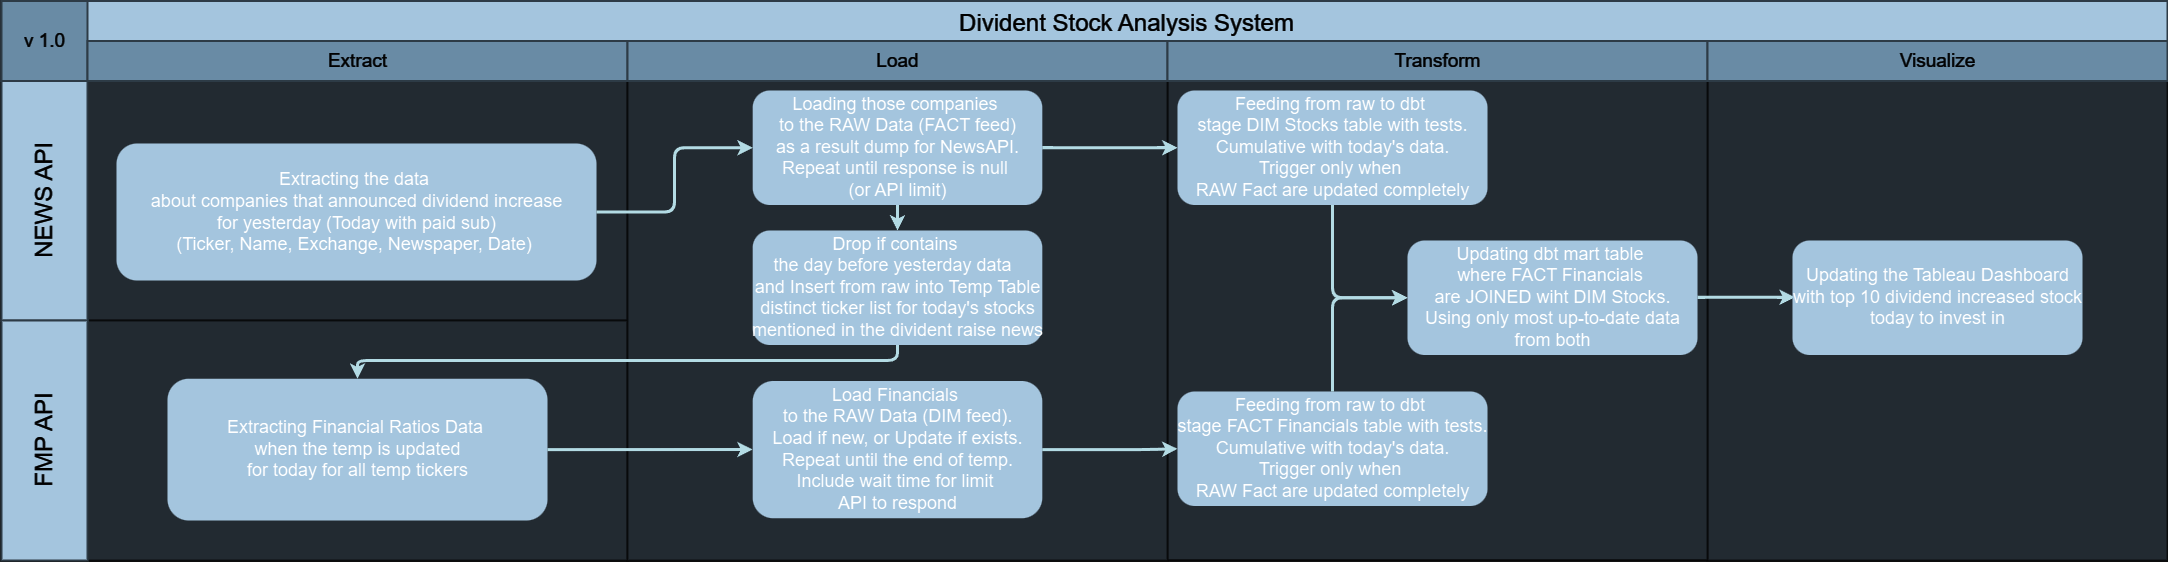

The diagram above was exported from draw.io. Its source (the exported page's mxGraphModel, read from the mxfile embedded in the PNG):
<mxGraphModel dx="1727" dy="130" grid="1" gridSize="10" guides="1" tooltips="1" connect="1" arrows="1" fold="1" page="1" pageScale="1" pageWidth="1169" pageHeight="827" background="none" math="0" shadow="0">
  <root>
    <mxCell id="0" />
    <mxCell id="1" parent="0" />
    <mxCell id="GHZ19-aQs4s9UcLC2JGx-173" value="" style="strokeColor=#FFFFFF;fillColor=#BAC8D3;fontSize=18;strokeWidth=2;fontFamily=Helvetica;html=1;opacity=60;" vertex="1" parent="1">
      <mxGeometry x="1860" y="930.5" width="460" height="479.5" as="geometry" />
    </mxCell>
    <mxCell id="GHZ19-aQs4s9UcLC2JGx-171" value="" style="strokeColor=#FFFFFF;fillColor=#BAC8D3;fontSize=18;strokeWidth=2;fontFamily=Helvetica;html=1;opacity=60;" vertex="1" parent="1">
      <mxGeometry x="1320" y="930" width="540" height="479.5" as="geometry" />
    </mxCell>
    <mxCell id="68" value="" style="strokeColor=#FFFFFF;fillColor=#BAC8D3;fontSize=18;strokeWidth=2;fontFamily=Helvetica;html=1;opacity=60;" parent="1" vertex="1">
      <mxGeometry x="240" y="930.5" width="540" height="239.5" as="geometry" />
    </mxCell>
    <mxCell id="72" value="" style="strokeColor=#FFFFFF;fillColor=#BAC8D3;fontSize=18;strokeWidth=2;fontFamily=Helvetica;html=1;opacity=60;" parent="1" vertex="1">
      <mxGeometry x="240" y="1170" width="540" height="240" as="geometry" />
    </mxCell>
    <mxCell id="GHZ19-aQs4s9UcLC2JGx-170" value="" style="strokeColor=#FFFFFF;fillColor=#BAC8D3;fontSize=18;strokeWidth=2;fontFamily=Helvetica;html=1;opacity=60;" vertex="1" parent="1">
      <mxGeometry x="780" y="930.5" width="540" height="479.5" as="geometry" />
    </mxCell>
    <mxCell id="56" value="Divident Stock Analysis System&lt;div&gt;&lt;br&gt;&lt;/div&gt;" style="strokeColor=#BAC8D3;fillColor=#23445D;fontSize=24;strokeWidth=2;fontFamily=Helvetica;html=1;fontColor=#FFFFFF;fontStyle=0;spacingBottom=8;spacingRight=0;spacingLeft=83;" parent="1" vertex="1">
      <mxGeometry x="154" y="850.5" width="2166" height="80" as="geometry" />
    </mxCell>
    <mxCell id="57" value="NEWS API" style="strokeColor=#BAC8D3;fillColor=#23445D;fontSize=24;strokeWidth=2;horizontal=0;fontFamily=Helvetica;html=1;fontColor=#FFFFFF;fontStyle=0" parent="1" vertex="1">
      <mxGeometry x="154" y="930.5" width="86" height="239.5" as="geometry" />
    </mxCell>
    <mxCell id="59" value="v 1.0" style="strokeColor=#BAC8D3;fillColor=#5d7f99;fontSize=19;strokeWidth=2;fontFamily=Helvetica;html=1;labelBackgroundColor=none;fontColor=#FFFFFF;" parent="1" vertex="1">
      <mxGeometry x="154" y="850.5" width="86" height="80" as="geometry" />
    </mxCell>
    <mxCell id="64" value="FMP API" style="strokeColor=#BAC8D3;fillColor=#23445D;fontSize=24;strokeWidth=2;horizontal=0;fontFamily=Helvetica;html=1;fontColor=#FFFFFF;fontStyle=0" parent="1" vertex="1">
      <mxGeometry x="154" y="1170" width="86" height="240" as="geometry" />
    </mxCell>
    <mxCell id="90" value="&lt;span style=&quot;font-size: 18px;&quot;&gt;Extracting the data&amp;nbsp;&lt;/span&gt;&lt;div&gt;&lt;span style=&quot;font-size: 18px;&quot;&gt;about companies&amp;nbsp;&lt;/span&gt;&lt;span style=&quot;font-size: 18px; background-color: initial;&quot;&gt;that announced dividend increase&lt;/span&gt;&lt;/div&gt;&lt;div&gt;&lt;span style=&quot;font-size: 18px; background-color: initial;&quot;&gt;for yesterday (Today with paid sub)&lt;br&gt;(Ticker, Name, Exchange, Newspaper,&amp;nbsp;&lt;/span&gt;&lt;span style=&quot;background-color: initial; font-size: 18px;&quot;&gt;Date)&amp;nbsp;&lt;/span&gt;&lt;/div&gt;" style="rounded=1;fillColor=#23445D;strokeColor=none;strokeWidth=2;fontFamily=Helvetica;html=1;gradientColor=none;" parent="1" vertex="1">
      <mxGeometry x="269" y="993" width="480" height="137" as="geometry" />
    </mxCell>
    <mxCell id="120" value="" style="edgeStyle=elbowEdgeStyle;elbow=horizontal;strokeWidth=3;strokeColor=#0C343D;fontFamily=Helvetica;html=1;exitX=1;exitY=0.5;exitDx=0;exitDy=0;" parent="1" source="90" target="GHZ19-aQs4s9UcLC2JGx-174" edge="1">
      <mxGeometry x="6.448979591836746" y="830.5" width="131.97278911564624" height="100" as="geometry">
        <mxPoint x="660.004761904762" y="1049.75" as="sourcePoint" />
        <mxPoint x="757.3585034013605" y="1049.75" as="targetPoint" />
      </mxGeometry>
    </mxCell>
    <mxCell id="140" value="" style="group" parent="1" vertex="1" connectable="0">
      <mxGeometry x="240" y="890.5" width="1640" height="40" as="geometry" />
    </mxCell>
    <mxCell id="141" value="Extract" style="strokeColor=#BAC8D3;fillColor=#5d7f99;fontSize=19;strokeWidth=2;fontFamily=Helvetica;html=1;labelBackgroundColor=none;fontColor=#FFFFFF;" parent="140" vertex="1">
      <mxGeometry width="539.9991395656402" height="40" as="geometry" />
    </mxCell>
    <mxCell id="142" value="Load" style="strokeColor=#BAC8D3;fillColor=#5d7f99;fontSize=19;strokeWidth=2;fontFamily=Helvetica;html=1;labelBackgroundColor=none;fontColor=#FFFFFF;" parent="140" vertex="1">
      <mxGeometry x="539.9991395656402" width="539.9991395656402" height="40" as="geometry" />
    </mxCell>
    <mxCell id="143" value="Transform" style="strokeColor=#BAC8D3;fillColor=#5d7f99;fontSize=19;strokeWidth=2;fontFamily=Helvetica;html=1;labelBackgroundColor=none;fontColor=#FFFFFF;" parent="140" vertex="1">
      <mxGeometry x="1080" width="540" height="40" as="geometry" />
    </mxCell>
    <mxCell id="GHZ19-aQs4s9UcLC2JGx-146" style="edgeStyle=orthogonalEdgeStyle;rounded=0;orthogonalLoop=1;jettySize=auto;html=1;exitX=0.5;exitY=1;exitDx=0;exitDy=0;" edge="1" parent="1" source="57" target="57">
      <mxGeometry relative="1" as="geometry" />
    </mxCell>
    <mxCell id="GHZ19-aQs4s9UcLC2JGx-153" value="Visualize" style="strokeColor=#BAC8D3;fillColor=#5d7f99;fontSize=19;strokeWidth=2;fontFamily=Helvetica;html=1;labelBackgroundColor=none;fontColor=#FFFFFF;" vertex="1" parent="1">
      <mxGeometry x="1860" y="890.5" width="460" height="40" as="geometry" />
    </mxCell>
    <mxCell id="GHZ19-aQs4s9UcLC2JGx-157" value="&lt;span style=&quot;font-size: 18px;&quot;&gt;Extracting Financial Ratios Data&amp;nbsp;&lt;/span&gt;&lt;div&gt;&lt;span style=&quot;font-size: 18px;&quot;&gt;when the temp is updated&lt;/span&gt;&lt;/div&gt;&lt;div&gt;&lt;span style=&quot;font-size: 18px;&quot;&gt;for today for all temp tickers&lt;/span&gt;&lt;/div&gt;" style="rounded=1;fillColor=#23445D;strokeColor=none;strokeWidth=2;fontFamily=Helvetica;html=1;gradientColor=none;" vertex="1" parent="1">
      <mxGeometry x="320" y="1228.25" width="380" height="141.75" as="geometry" />
    </mxCell>
    <mxCell id="GHZ19-aQs4s9UcLC2JGx-159" value="" style="edgeStyle=orthogonalEdgeStyle;elbow=horizontal;strokeWidth=3;strokeColor=#0C343D;fontFamily=Helvetica;html=1;entryX=0.5;entryY=0;entryDx=0;entryDy=0;exitX=0.5;exitY=1;exitDx=0;exitDy=0;" edge="1" parent="1" source="GHZ19-aQs4s9UcLC2JGx-179" target="GHZ19-aQs4s9UcLC2JGx-157">
      <mxGeometry x="6.448979591836746" y="830.5" width="131.97278911564624" height="100" as="geometry">
        <mxPoint x="390.00476190476195" y="1510" as="sourcePoint" />
        <mxPoint x="1190" y="1500" as="targetPoint" />
        <Array as="points">
          <mxPoint x="1050" y="1210" />
          <mxPoint x="510" y="1210" />
        </Array>
      </mxGeometry>
    </mxCell>
    <mxCell id="GHZ19-aQs4s9UcLC2JGx-160" value="" style="edgeStyle=elbowEdgeStyle;elbow=horizontal;strokeWidth=3;strokeColor=#0C343D;fontFamily=Helvetica;html=1;exitX=0.5;exitY=1;exitDx=0;exitDy=0;entryX=0.5;entryY=0;entryDx=0;entryDy=0;" edge="1" parent="1" source="GHZ19-aQs4s9UcLC2JGx-174" target="GHZ19-aQs4s9UcLC2JGx-179">
      <mxGeometry x="6.448979591836746" y="830.5" width="131.97278911564624" height="100" as="geometry">
        <mxPoint x="1030.0047619047618" y="1130" as="sourcePoint" />
        <mxPoint x="1050" y="1120" as="targetPoint" />
        <Array as="points">
          <mxPoint x="1050" y="1090" />
        </Array>
      </mxGeometry>
    </mxCell>
    <mxCell id="GHZ19-aQs4s9UcLC2JGx-161" value="" style="edgeStyle=elbowEdgeStyle;elbow=horizontal;strokeWidth=3;strokeColor=#0C343D;fontFamily=Helvetica;html=1;exitX=1;exitY=0.5;exitDx=0;exitDy=0;entryX=0;entryY=0.5;entryDx=0;entryDy=0;" edge="1" parent="1" source="GHZ19-aQs4s9UcLC2JGx-174" target="GHZ19-aQs4s9UcLC2JGx-177">
      <mxGeometry x="6.448979591836746" y="830.5" width="131.97278911564624" height="100" as="geometry">
        <mxPoint x="1200.0047619047618" y="996.75" as="sourcePoint" />
        <mxPoint x="1310" y="1140" as="targetPoint" />
      </mxGeometry>
    </mxCell>
    <mxCell id="GHZ19-aQs4s9UcLC2JGx-174" value="&lt;span style=&quot;font-size: 18px;&quot;&gt;Loading those companies&amp;nbsp;&lt;/span&gt;&lt;div&gt;&lt;span style=&quot;font-size: 18px;&quot;&gt;to the RAW Data (FACT feed)&lt;br&gt;as a result dump for NewsAPI.&lt;/span&gt;&lt;/div&gt;&lt;div&gt;&lt;span style=&quot;font-size: 18px;&quot;&gt;Repeat until response is null&amp;nbsp;&lt;/span&gt;&lt;/div&gt;&lt;div&gt;&lt;span style=&quot;font-size: 18px;&quot;&gt;(or API limit)&lt;/span&gt;&lt;/div&gt;" style="rounded=1;fillColor=#23445D;strokeColor=none;strokeWidth=2;fontFamily=Helvetica;html=1;gradientColor=none;" vertex="1" parent="1">
      <mxGeometry x="905.2" y="940" width="289.61" height="114.5" as="geometry" />
    </mxCell>
    <mxCell id="GHZ19-aQs4s9UcLC2JGx-177" value="&lt;span style=&quot;font-size: 18px;&quot;&gt;Feeding from raw&amp;nbsp;&lt;/span&gt;&lt;span style=&quot;font-size: 18px; background-color: initial;&quot;&gt;to dbt&amp;nbsp;&lt;/span&gt;&lt;div&gt;&lt;span style=&quot;font-size: 18px; background-color: initial;&quot;&gt;stage DIM Stocks table with tests.&lt;/span&gt;&lt;div&gt;&lt;div&gt;&lt;span style=&quot;font-size: 18px;&quot;&gt;Cumulative with today's data.&lt;/span&gt;&lt;/div&gt;&lt;div&gt;&lt;span style=&quot;font-size: 18px;&quot;&gt;Trigger only when&amp;nbsp;&lt;/span&gt;&lt;/div&gt;&lt;div&gt;&lt;span style=&quot;font-size: 18px;&quot;&gt;RAW Fact are updated completely&lt;/span&gt;&lt;/div&gt;&lt;/div&gt;&lt;/div&gt;" style="rounded=1;fillColor=#23445D;strokeColor=none;strokeWidth=2;fontFamily=Helvetica;html=1;gradientColor=none;" vertex="1" parent="1">
      <mxGeometry x="1330" y="940" width="310" height="114.5" as="geometry" />
    </mxCell>
    <mxCell id="GHZ19-aQs4s9UcLC2JGx-179" value="&lt;span style=&quot;font-size: 18px;&quot;&gt;Drop if contains&amp;nbsp;&lt;/span&gt;&lt;div&gt;&lt;span style=&quot;font-size: 18px;&quot;&gt;the day before yesterday data&amp;nbsp;&lt;/span&gt;&lt;span style=&quot;font-size: 18px; background-color: initial;&quot;&gt;&amp;nbsp;&lt;/span&gt;&lt;div&gt;&lt;div&gt;&lt;span style=&quot;font-size: 18px;&quot;&gt;and Insert from raw into Temp Table&lt;/span&gt;&lt;div&gt;&lt;span style=&quot;font-size: 18px;&quot;&gt;distinct ticker list for today's stocks&lt;/span&gt;&lt;/div&gt;&lt;/div&gt;&lt;/div&gt;&lt;/div&gt;&lt;div&gt;&lt;span style=&quot;font-size: 18px;&quot;&gt;mentioned in the divident raise news&lt;/span&gt;&lt;/div&gt;" style="rounded=1;fillColor=#23445D;strokeColor=none;strokeWidth=2;fontFamily=Helvetica;html=1;gradientColor=none;" vertex="1" parent="1">
      <mxGeometry x="905.2" y="1080" width="289.61" height="114.5" as="geometry" />
    </mxCell>
    <mxCell id="GHZ19-aQs4s9UcLC2JGx-182" value="" style="edgeStyle=elbowEdgeStyle;elbow=vertical;strokeWidth=3;strokeColor=#0C343D;fontFamily=Helvetica;html=1;exitX=1;exitY=0.5;exitDx=0;exitDy=0;entryX=0;entryY=0.5;entryDx=0;entryDy=0;" edge="1" parent="1" source="GHZ19-aQs4s9UcLC2JGx-157" target="GHZ19-aQs4s9UcLC2JGx-183">
      <mxGeometry x="6.448979591836746" y="830.5" width="131.97278911564624" height="100" as="geometry">
        <mxPoint x="682.6447619047619" y="1299.75" as="sourcePoint" />
        <mxPoint x="779.9985034013604" y="1299.75" as="targetPoint" />
      </mxGeometry>
    </mxCell>
    <mxCell id="GHZ19-aQs4s9UcLC2JGx-183" value="&lt;span style=&quot;font-size: 18px;&quot;&gt;Load Financials&amp;nbsp;&lt;/span&gt;&lt;div&gt;&lt;span style=&quot;font-size: 18px;&quot;&gt;to the RAW Data (DIM feed).&lt;/span&gt;&lt;/div&gt;&lt;div&gt;&lt;span style=&quot;font-size: 18px;&quot;&gt;Load if new, or Update if exists.&lt;/span&gt;&lt;/div&gt;&lt;div&gt;&lt;span style=&quot;font-size: 18px;&quot;&gt;Repeat until the end of temp. &lt;br&gt;Include wait time for limit&amp;nbsp;&lt;/span&gt;&lt;/div&gt;&lt;div&gt;&lt;span style=&quot;font-size: 18px;&quot;&gt;API to respond&lt;/span&gt;&lt;/div&gt;" style="rounded=1;fillColor=#23445D;strokeColor=none;strokeWidth=2;fontFamily=Helvetica;html=1;gradientColor=none;" vertex="1" parent="1">
      <mxGeometry x="905.2" y="1230.5" width="289.61" height="137.25" as="geometry" />
    </mxCell>
    <mxCell id="GHZ19-aQs4s9UcLC2JGx-184" value="" style="edgeStyle=elbowEdgeStyle;strokeWidth=3;strokeColor=#0C343D;fontFamily=Helvetica;html=1;exitX=1;exitY=0.5;exitDx=0;exitDy=0;entryX=0;entryY=0.5;entryDx=0;entryDy=0;" edge="1" parent="1" source="GHZ19-aQs4s9UcLC2JGx-183" target="GHZ19-aQs4s9UcLC2JGx-188">
      <mxGeometry x="6.448979591836746" y="830.5" width="131.97278911564624" height="100" as="geometry">
        <mxPoint x="1210" y="1306" as="sourcePoint" />
        <mxPoint x="1365" y="1241" as="targetPoint" />
        <Array as="points">
          <mxPoint x="1300" y="1250" />
        </Array>
      </mxGeometry>
    </mxCell>
    <mxCell id="GHZ19-aQs4s9UcLC2JGx-185" value="" style="edgeStyle=elbowEdgeStyle;elbow=horizontal;strokeWidth=3;strokeColor=#0C343D;fontFamily=Helvetica;html=1;" edge="1" parent="1">
      <mxGeometry x="6.448979591836746" y="830.5" width="131.97278911564624" height="100" as="geometry">
        <mxPoint x="1850.0047619047618" y="1146.75" as="sourcePoint" />
        <mxPoint x="1947.3585034013604" y="1146.75" as="targetPoint" />
      </mxGeometry>
    </mxCell>
    <mxCell id="GHZ19-aQs4s9UcLC2JGx-188" value="&lt;span style=&quot;font-size: 18px;&quot;&gt;Feeding from raw&amp;nbsp;&lt;/span&gt;&lt;span style=&quot;font-size: 18px; background-color: initial;&quot;&gt;to dbt&amp;nbsp;&lt;/span&gt;&lt;div&gt;&lt;span style=&quot;font-size: 18px; background-color: initial;&quot;&gt;stage FACT Financials table with tests.&lt;/span&gt;&lt;div&gt;&lt;div&gt;&lt;span style=&quot;font-size: 18px;&quot;&gt;Cumulative with today's data.&lt;/span&gt;&lt;/div&gt;&lt;div&gt;&lt;span style=&quot;font-size: 18px;&quot;&gt;Trigger only when&amp;nbsp;&lt;/span&gt;&lt;/div&gt;&lt;div&gt;&lt;span style=&quot;font-size: 18px;&quot;&gt;RAW Fact are updated completely&lt;/span&gt;&lt;/div&gt;&lt;/div&gt;&lt;/div&gt;" style="rounded=1;fillColor=#23445D;strokeColor=none;strokeWidth=2;fontFamily=Helvetica;html=1;gradientColor=none;" vertex="1" parent="1">
      <mxGeometry x="1330" y="1241" width="310" height="114.5" as="geometry" />
    </mxCell>
    <mxCell id="GHZ19-aQs4s9UcLC2JGx-189" value="&lt;span style=&quot;font-size: 18px;&quot;&gt;Updating dbt mart table&amp;nbsp;&lt;/span&gt;&lt;div&gt;&lt;span style=&quot;font-size: 18px;&quot;&gt;where FACT Financials&amp;nbsp;&lt;/span&gt;&lt;/div&gt;&lt;div&gt;&lt;span style=&quot;font-size: 18px;&quot;&gt;are JOINED wiht DIM Stocks.&lt;/span&gt;&lt;/div&gt;&lt;div&gt;&lt;span style=&quot;font-size: 18px;&quot;&gt;Using only most up-to-date data&lt;/span&gt;&lt;/div&gt;&lt;div&gt;&lt;span style=&quot;font-size: 18px;&quot;&gt;from both&lt;/span&gt;&lt;/div&gt;" style="rounded=1;fillColor=#23445D;strokeColor=none;strokeWidth=2;fontFamily=Helvetica;html=1;gradientColor=none;" vertex="1" parent="1">
      <mxGeometry x="1560" y="1090" width="290" height="114.5" as="geometry" />
    </mxCell>
    <mxCell id="GHZ19-aQs4s9UcLC2JGx-191" value="" style="edgeStyle=elbowEdgeStyle;elbow=horizontal;strokeWidth=3;strokeColor=#0C343D;fontFamily=Helvetica;html=1;exitX=0.5;exitY=1;exitDx=0;exitDy=0;entryX=0;entryY=0.5;entryDx=0;entryDy=0;" edge="1" parent="1" source="GHZ19-aQs4s9UcLC2JGx-177" target="GHZ19-aQs4s9UcLC2JGx-189">
      <mxGeometry x="6.448979591836746" y="830.5" width="131.97278911564624" height="100" as="geometry">
        <mxPoint x="1350" y="1120" as="sourcePoint" />
        <mxPoint x="1495" y="1120" as="targetPoint" />
        <Array as="points">
          <mxPoint x="1485" y="1100" />
        </Array>
      </mxGeometry>
    </mxCell>
    <mxCell id="GHZ19-aQs4s9UcLC2JGx-192" value="" style="edgeStyle=elbowEdgeStyle;elbow=horizontal;strokeWidth=3;strokeColor=#0C343D;fontFamily=Helvetica;html=1;exitX=0.5;exitY=0;exitDx=0;exitDy=0;entryX=0;entryY=0.5;entryDx=0;entryDy=0;" edge="1" parent="1" source="GHZ19-aQs4s9UcLC2JGx-188" target="GHZ19-aQs4s9UcLC2JGx-189">
      <mxGeometry x="6.448979591836746" y="830.5" width="131.97278911564624" height="100" as="geometry">
        <mxPoint x="1340" y="1160" as="sourcePoint" />
        <mxPoint x="1485" y="1160" as="targetPoint" />
        <Array as="points">
          <mxPoint x="1485" y="1190" />
        </Array>
      </mxGeometry>
    </mxCell>
    <mxCell id="GHZ19-aQs4s9UcLC2JGx-193" value="&lt;span style=&quot;font-size: 18px;&quot;&gt;Updating the Tableau Dashboard&lt;/span&gt;&lt;div&gt;&lt;span style=&quot;font-size: 18px;&quot;&gt;with top 10 dividend increased stock&lt;/span&gt;&lt;/div&gt;&lt;div&gt;&lt;span style=&quot;font-size: 18px;&quot;&gt;today to invest in&lt;/span&gt;&lt;/div&gt;" style="rounded=1;fillColor=#23445D;strokeColor=none;strokeWidth=2;fontFamily=Helvetica;html=1;gradientColor=none;" vertex="1" parent="1">
      <mxGeometry x="1945" y="1090" width="290" height="114.5" as="geometry" />
    </mxCell>
  </root>
</mxGraphModel>